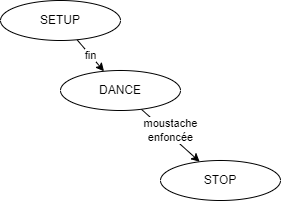

The diagram above was exported from draw.io. Its source (the exported page's mxGraphModel, read from the mxfile embedded in the PNG):
<mxGraphModel dx="1264" dy="768" grid="1" gridSize="10" guides="1" tooltips="1" connect="1" arrows="1" fold="1" page="1" pageScale="1" pageWidth="850" pageHeight="1100" math="0" shadow="0">
  <root>
    <mxCell id="0" />
    <mxCell id="1" parent="0" />
    <mxCell id="4" value="fin" style="edgeStyle=none;html=1;" parent="1" source="2" target="3" edge="1">
      <mxGeometry relative="1" as="geometry" />
    </mxCell>
    <mxCell id="2" value="SETUP" style="ellipse;whiteSpace=wrap;html=1;" parent="1" vertex="1">
      <mxGeometry x="90" y="80" width="120" height="40" as="geometry" />
    </mxCell>
    <mxCell id="10" value="moustache&lt;br&gt;enfoncée" style="html=1;" parent="1" source="3" target="7" edge="1">
      <mxGeometry x="-0.0855" y="4" relative="1" as="geometry">
        <mxPoint as="offset" />
      </mxGeometry>
    </mxCell>
    <mxCell id="3" value="DANCE" style="ellipse;whiteSpace=wrap;html=1;" parent="1" vertex="1">
      <mxGeometry x="150" y="150" width="120" height="40" as="geometry" />
    </mxCell>
    <mxCell id="7" value="STOP" style="ellipse;whiteSpace=wrap;html=1;" parent="1" vertex="1">
      <mxGeometry x="250" y="240" width="120" height="40" as="geometry" />
    </mxCell>
  </root>
</mxGraphModel>